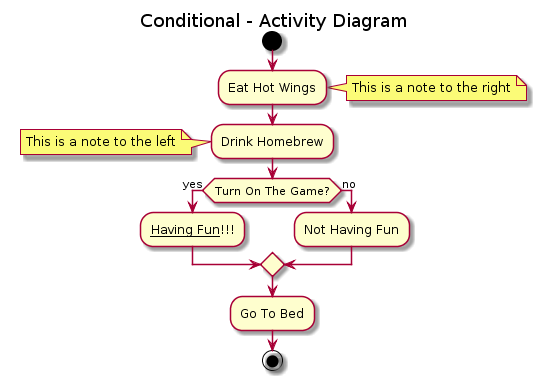

The diagram above was rendered by PlantUML. Its source (embedded in the PNG):
@startuml

title Conditional - Activity Diagram


start

:Eat Hot Wings;
note right: This is a note to the right

:Drink Homebrew;
note left: This is a note to the left

if (Turn On The Game?) then (yes)
:__Having Fun__!!!;
else (no)
:Not Having Fun;
endif

:Go To Bed;

stop

@enduml